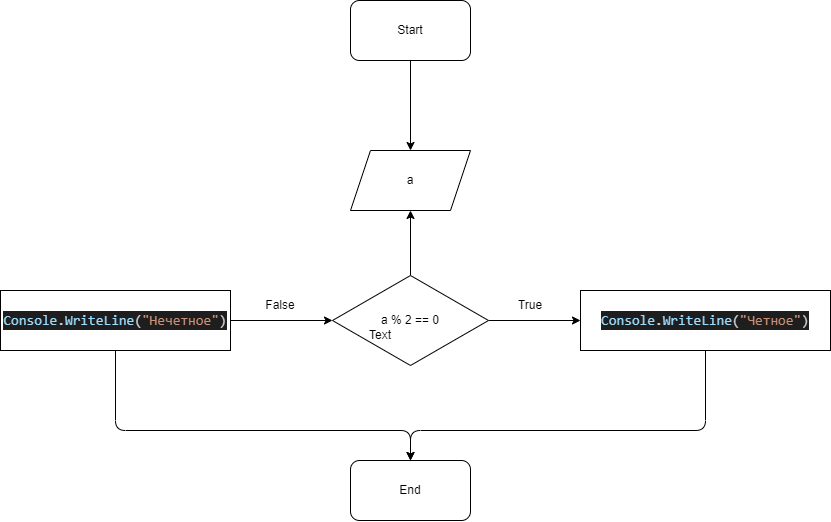

The diagram above was exported from draw.io. Its source (the exported page's mxGraphModel, read from the mxfile embedded in the PNG):
<mxGraphModel dx="2268" dy="1183" grid="1" gridSize="10" guides="1" tooltips="1" connect="1" arrows="1" fold="1" page="1" pageScale="1" pageWidth="827" pageHeight="1169" math="0" shadow="0">
  <root>
    <mxCell id="0" />
    <mxCell id="1" parent="0" />
    <mxCell id="7" value="" style="edgeStyle=none;html=1;" edge="1" parent="1" source="2" target="3">
      <mxGeometry relative="1" as="geometry" />
    </mxCell>
    <mxCell id="2" value="Start" style="rounded=1;whiteSpace=wrap;html=1;" vertex="1" parent="1">
      <mxGeometry x="330" y="80" width="120" height="60" as="geometry" />
    </mxCell>
    <mxCell id="3" value="a" style="shape=parallelogram;perimeter=parallelogramPerimeter;whiteSpace=wrap;html=1;fixedSize=1;" vertex="1" parent="1">
      <mxGeometry x="330" y="230" width="120" height="60" as="geometry" />
    </mxCell>
    <mxCell id="8" value="" style="edgeStyle=none;html=1;" edge="1" parent="1" source="4" target="6">
      <mxGeometry relative="1" as="geometry" />
    </mxCell>
    <mxCell id="10" value="" style="edgeStyle=none;html=1;" edge="1" parent="1" source="4" target="3">
      <mxGeometry relative="1" as="geometry" />
    </mxCell>
    <mxCell id="4" value="a % 2 == 0" style="rhombus;whiteSpace=wrap;html=1;" vertex="1" parent="1">
      <mxGeometry x="312" y="355" width="156" height="90" as="geometry" />
    </mxCell>
    <mxCell id="9" value="" style="edgeStyle=none;html=1;" edge="1" parent="1" source="5" target="4">
      <mxGeometry relative="1" as="geometry" />
    </mxCell>
    <mxCell id="12" style="edgeStyle=none;html=1;entryX=0.5;entryY=0;entryDx=0;entryDy=0;" edge="1" parent="1" source="5" target="11">
      <mxGeometry relative="1" as="geometry">
        <mxPoint x="390" y="510" as="targetPoint" />
        <Array as="points">
          <mxPoint x="95" y="510" />
          <mxPoint x="390" y="510" />
        </Array>
      </mxGeometry>
    </mxCell>
    <mxCell id="5" value="&#10;&#10;&lt;div style=&quot;color: rgb(212, 212, 212); background-color: rgb(30, 30, 30); font-family: consolas, &amp;quot;courier new&amp;quot;, monospace; font-weight: normal; font-size: 14px; line-height: 19px;&quot;&gt;&lt;div&gt;&lt;span style=&quot;color: #9cdcfe&quot;&gt;Console&lt;/span&gt;&lt;span style=&quot;color: #d4d4d4&quot;&gt;.&lt;/span&gt;&lt;span style=&quot;color: #9cdcfe&quot;&gt;WriteLine&lt;/span&gt;&lt;span style=&quot;color: #d4d4d4&quot;&gt;(&lt;/span&gt;&lt;span style=&quot;color: #ce9178&quot;&gt;&quot;Нечетное&quot;&lt;/span&gt;&lt;span style=&quot;color: #d4d4d4&quot;&gt;)&lt;/span&gt;&lt;/div&gt;&lt;/div&gt;&#10;&#10;" style="rounded=0;whiteSpace=wrap;html=1;" vertex="1" parent="1">
      <mxGeometry x="-20" y="370" width="230" height="60" as="geometry" />
    </mxCell>
    <mxCell id="13" style="edgeStyle=none;html=1;entryX=0.5;entryY=0;entryDx=0;entryDy=0;" edge="1" parent="1" source="6" target="11">
      <mxGeometry relative="1" as="geometry">
        <mxPoint x="380" y="490" as="targetPoint" />
        <Array as="points">
          <mxPoint x="685" y="510" />
          <mxPoint x="390" y="510" />
        </Array>
      </mxGeometry>
    </mxCell>
    <mxCell id="6" value="&lt;div style=&quot;color: rgb(212 , 212 , 212) ; background-color: rgb(30 , 30 , 30) ; font-family: &amp;#34;consolas&amp;#34; , &amp;#34;courier new&amp;#34; , monospace ; font-size: 14px ; line-height: 19px&quot;&gt;&lt;span style=&quot;color: #9cdcfe&quot;&gt;Console&lt;/span&gt;.&lt;span style=&quot;color: #9cdcfe&quot;&gt;WriteLine&lt;/span&gt;(&lt;span style=&quot;color: #ce9178&quot;&gt;&quot;Четное&quot;&lt;/span&gt;)&lt;/div&gt;" style="rounded=0;whiteSpace=wrap;html=1;" vertex="1" parent="1">
      <mxGeometry x="560" y="370" width="250" height="60" as="geometry" />
    </mxCell>
    <mxCell id="11" value="End" style="rounded=1;whiteSpace=wrap;html=1;" vertex="1" parent="1">
      <mxGeometry x="330" y="540" width="120" height="60" as="geometry" />
    </mxCell>
    <mxCell id="14" value="Text" style="text;html=1;strokeColor=none;fillColor=none;align=center;verticalAlign=middle;whiteSpace=wrap;rounded=0;" vertex="1" parent="1">
      <mxGeometry x="330" y="400" width="60" height="30" as="geometry" />
    </mxCell>
    <mxCell id="15" value="True" style="text;html=1;strokeColor=none;fillColor=none;align=center;verticalAlign=middle;whiteSpace=wrap;rounded=0;" vertex="1" parent="1">
      <mxGeometry x="480" y="370" width="60" height="30" as="geometry" />
    </mxCell>
    <mxCell id="16" value="False" style="text;html=1;strokeColor=none;fillColor=none;align=center;verticalAlign=middle;whiteSpace=wrap;rounded=0;" vertex="1" parent="1">
      <mxGeometry x="230" y="370" width="60" height="30" as="geometry" />
    </mxCell>
  </root>
</mxGraphModel>